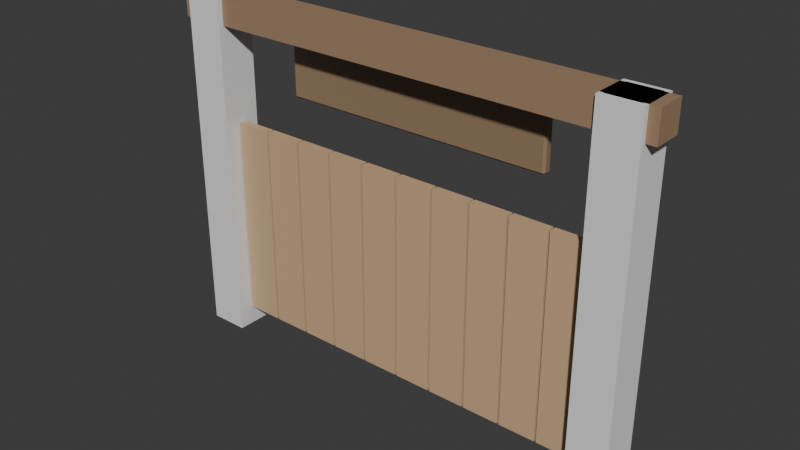 # Source: Gate.blend  (saved by Blender 5.2.45; exported with 4.5.12 LTS)
import bpy
from mathutils import Matrix  # noqa: F401  (used for matrix-valued properties, if any)

bpy.ops.wm.read_factory_settings(use_empty=True)
scene = bpy.context.scene
scene.name = 'Scene'

# ---- collections
col_collection = bpy.data.collections.new('Collection'); scene.collection.children.link(col_collection)

# ---- materials (node trees are filled in below, after node groups)
mat_m_wooddark = bpy.data.materials.new('M_WoodDark')
mat_m_wooddark.diffuse_color = (0.36, 0.23, 0.14, 1.0)
mat_m_sign = bpy.data.materials.new('M_Sign')
mat_m_sign.diffuse_color = (0.3, 0.2, 0.12, 1.0)
mat_m_wood = bpy.data.materials.new('M_Wood')
mat_m_wood.diffuse_color = (0.62, 0.42, 0.24, 1.0)

# ---- material node trees
mat_m_wooddark.use_nodes = True; mat_m_wooddark.node_tree.nodes.clear()
_N = mat_m_wooddark.node_tree.nodes; _L = mat_m_wooddark.node_tree.links
n0 = _N.new('ShaderNodeBsdfPrincipled'); n0.name = 'Principled BSDF'; n0.location = (-200, 100)
n0.inputs[0].default_value = (0.36, 0.23, 0.14, 1.0)
n0.inputs[10].default_value = 0.005
n1 = _N.new('ShaderNodeOutputMaterial'); n1.name = 'Material Output'; n1.location = (200, 100)
_L.new(n0.outputs[0], n1.inputs[0])
n1.is_active_output = True
mat_m_sign.use_nodes = True; mat_m_sign.node_tree.nodes.clear()
_N = mat_m_sign.node_tree.nodes; _L = mat_m_sign.node_tree.links
n0 = _N.new('ShaderNodeBsdfPrincipled'); n0.name = 'Principled BSDF'; n0.location = (-200, 100)
n0.inputs[0].default_value = (0.3, 0.2, 0.12, 1.0)
n0.inputs[10].default_value = 0.005
n1 = _N.new('ShaderNodeOutputMaterial'); n1.name = 'Material Output'; n1.location = (200, 100)
_L.new(n0.outputs[0], n1.inputs[0])
n1.is_active_output = True
mat_m_wood.use_nodes = True; mat_m_wood.node_tree.nodes.clear()
_N = mat_m_wood.node_tree.nodes; _L = mat_m_wood.node_tree.links
n0 = _N.new('ShaderNodeBsdfPrincipled'); n0.name = 'Principled BSDF'; n0.location = (-200, 100)
n0.inputs[0].default_value = (0.62, 0.42, 0.24, 1.0)
n0.inputs[10].default_value = 0.005
n1 = _N.new('ShaderNodeOutputMaterial'); n1.name = 'Material Output'; n1.location = (200, 100)
_L.new(n0.outputs[0], n1.inputs[0])
n1.is_active_output = True

# ---- world
world_world = bpy.data.worlds.new('World'); scene.world = world_world
world_world.use_nodes = True; world_world.node_tree.nodes.clear()
_N = world_world.node_tree.nodes; _L = world_world.node_tree.links
n0 = _N.new('ShaderNodeOutputWorld'); n0.name = 'World Output'; n0.location = (200, 100)
n1 = _N.new('ShaderNodeBackground'); n1.name = 'Background'; n1.location = (-200, 100)
n1.inputs[0].default_value = (0.05088, 0.05088, 0.05088, 1.0)
_L.new(n1.outputs[0], n0.inputs[0])
n0.is_active_output = True
world_world.color = (0.05088, 0.05088, 0.05088)
world_world.sun_shadow_jitter_overblur = 0.0

# ---- meshes
me_frame = bpy.data.meshes.new('Frame')
me_frame.from_pydata([(-2.36, -0.16, 0.0), (-2.36, -0.16, 3.6), (-2.36, 0.16, 0.0), (-2.36, 0.16, 3.6), (-2.04, -0.16, 0.0), (-2.04, -0.16, 3.6), (-2.04, 0.16, 0.0), (-2.04, 0.16, 3.6), (2.04, -0.16, 0.0), (2.04, -0.16, 3.6), (2.04, 0.16, 0.0), (2.04, 0.16, 3.6), (2.36, -0.16, 0.0), (2.36, -0.16, 3.6), (2.36, 0.16, 0.0), (2.36, 0.16, 3.6), (-2.5, -0.15, 3.3), (-2.5, -0.15, 3.6), (-2.5, 0.15, 3.3), (-2.5, 0.15, 3.6), (2.5, -0.15, 3.3), (2.5, -0.15, 3.6), (2.5, 0.15, 3.3), (2.5, 0.15, 3.6), (-1.38, 0.17, 2.65), (-1.38, 0.15, 2.67), (-1.4, 0.17, 2.67), (-1.38, 0.15, 3.23), (-1.38, 0.17, 3.25), (-1.4, 0.17, 3.23), (-1.38, 0.23, 2.65), (-1.4, 0.23, 2.67), (-1.38, 0.25, 2.67), (-1.38, 0.23, 3.25), (-1.38, 0.25, 3.23), (-1.4, 0.23, 3.23), (1.38, 0.17, 2.65), (1.4, 0.17, 2.67), (1.38, 0.15, 2.67), (1.38, 0.17, 3.25), (1.38, 0.15, 3.23), (1.4, 0.17, 3.23), (1.38, 0.23, 2.65), (1.38, 0.25, 2.67), (1.4, 0.23, 2.67), (1.38, 0.23, 3.25), (1.4, 0.23, 3.23), (1.38, 0.25, 3.23)], [], [(0, 1, 3, 2), (2, 3, 7, 6), (6, 7, 5, 4), (4, 5, 1, 0), (2, 6, 4, 0), (7, 3, 1, 5), (8, 9, 11, 10), (10, 11, 15, 14), (14, 15, 13, 12), (12, 13, 9, 8), (10, 14, 12, 8), (15, 11, 9, 13), (16, 17, 19, 18), (18, 19, 23, 22), (22, 23, 21, 20), (20, 21, 17, 16), (18, 22, 20, 16), (23, 19, 17, 21), (24, 25, 26), (27, 28, 29), (30, 31, 32), (33, 34, 35), (36, 37, 38), (39, 40, 41), (42, 43, 44), (45, 46, 47), (30, 24, 26, 31), (25, 27, 29, 26), (28, 33, 35, 29), (34, 32, 31, 35), (42, 30, 32, 43), (33, 45, 47, 34), (46, 44, 43, 47), (36, 42, 44, 37), (45, 39, 41, 46), (40, 38, 37, 41), (24, 36, 38, 25), (39, 28, 27, 40), (30, 42, 36, 24), (26, 29, 35, 31), (38, 40, 27, 25), (45, 33, 28, 39), (32, 34, 47, 43), (44, 46, 41, 37)])
me_frame.polygons.foreach_set('material_index', [0, 0, 0, 0, 0, 0, 0, 0, 0, 0, 0, 0, 0, 0, 0, 0, 0, 0, 1, 1, 1, 1, 1, 1, 1, 1, 1, 1, 1, 1, 1, 1, 1, 1, 1, 1, 1, 1, 1, 1, 1, 1, 1, 1])
_uv = me_frame.uv_layers.new(name='UVMap')
_uv.uv.foreach_set('vector', [0.375, 0.0, 0.625, 0.0, 0.625, 0.25, 0.375, 0.25, 0.375, 0.25, 0.625, 0.25, 0.625, 0.5, 0.375, 0.5, 0.375, 0.5, 0.625, 0.5, 0.625, 0.75, 0.375, 0.75, 0.375, 0.75, 0.625, 0.75, 0.625, 1.0, 0.375, 1.0, 0.125, 0.5, 0.375, 0.5, 0.375, 0.75, 0.125, 0.75, 0.625, 0.5, 0.875, 0.5, 0.875, 0.75, 0.625, 0.75, 0.375, 0.0, 0.625, 0.0, 0.625, 0.25, 0.375, 0.25, 0.375, 0.25, 0.625, 0.25, 0.625, 0.5, 0.375, 0.5, 0.375, 0.5, 0.625, 0.5, 0.625, 0.75, 0.375, 0.75, 0.375, 0.75, 0.625, 0.75, 0.625, 1.0, 0.375, 1.0, 0.125, 0.5, 0.375, 0.5, 0.375, 0.75, 0.125, 0.75, 0.625, 0.5, 0.875, 0.5, 0.875, 0.75, 0.625, 0.75, 0.375, 0.0, 0.625, 0.0, 0.625, 0.25, 0.375, 0.25, 0.375, 0.25, 0.625, 0.25, 0.625, 0.5, 0.375, 0.5, 0.375, 0.5, 0.625, 0.5, 0.625, 0.75, 0.375, 0.75, 0.375, 0.75, 0.625, 0.75, 0.625, 1.0, 0.375, 1.0, 0.125, 0.5, 0.375, 0.5, 0.375, 0.75, 0.125, 0.75, 0.625, 0.5, 0.875, 0.5, 0.875, 0.75, 0.625, 0.75, 0.1268, 0.7, 0.1268, 0.75, 0.125, 0.7, 0.6167, 0.0, 0.625, 0.05, 0.6167, 0.05, 0.1268, 0.55, 0.125, 0.55, 0.1268, 0.5, 0.625, 0.2173, 0.6167, 0.2513, 0.6167, 0.2, 0.3732, 0.7, 0.3812, 0.7, 0.3783, 0.7509, 0.6259, 0.7259, 0.6167, 0.7518, 0.6167, 0.7125, 0.3732, 0.55, 0.3783, 0.4991, 0.3812, 0.55, 0.6259, 0.5241, 0.6167, 0.5375, 0.6167, 0.4982, 0.1268, 0.55, 0.1268, 0.7, 0.125, 0.7, 0.125, 0.55, 0.3833, 0.0, 0.6167, 0.0, 0.6167, 0.05, 0.3833, 0.05, 0.625, 0.05, 0.625, 0.2173, 0.6167, 0.2, 0.6167, 0.05, 0.6167, 0.2513, 0.3833, 0.2518, 0.3833, 0.2, 0.6167, 0.2, 0.3732, 0.55, 0.1268, 0.55, 0.1268, 0.5, 0.3783, 0.4991, 0.625, 0.2173, 0.6259, 0.5241, 0.6167, 0.4982, 0.6167, 0.2513, 0.6167, 0.5375, 0.3812, 0.55, 0.3783, 0.4991, 0.6167, 0.4982, 0.3732, 0.7, 0.3732, 0.55, 0.3812, 0.55, 0.3812, 0.7, 0.6259, 0.5241, 0.6259, 0.7259, 0.6167, 0.7125, 0.6167, 0.5375, 0.6167, 0.7518, 0.3783, 0.7509, 0.3812, 0.7, 0.6167, 0.7125, 0.1268, 0.7, 0.3732, 0.7, 0.3783, 0.7509, 0.1268, 0.75, 0.6259, 0.7259, 0.625, 0.9982, 0.6167, 0.9982, 0.6167, 0.7518, 0.1268, 0.55, 0.3732, 0.55, 0.3732, 0.7, 0.1268, 0.7, 0.3833, 0.05, 0.6167, 0.05, 0.6167, 0.2, 0.3833, 0.2, 0.3783, 0.7509, 0.6167, 0.7518, 0.6167, 0.9982, 0.3833, 0.9982, 0.6259, 0.5241, 0.8732, 0.55, 0.8732, 0.7, 0.6259, 0.7259, 0.3833, 0.2518, 0.6167, 0.2513, 0.6167, 0.4982, 0.3783, 0.4991, 0.3812, 0.55, 0.6167, 0.5375, 0.6167, 0.7125, 0.3812, 0.7])
me_frame.materials.append(mat_m_wooddark)
me_frame.materials.append(mat_m_sign)
me_frame.update()
me_cube_001 = bpy.data.meshes.new('Cube.001')
me_cube_001.from_pydata([(-0.5, -0.5, -0.5), (-0.5, -0.5, 0.5), (-0.5, 0.5, -0.5), (-0.5, 0.5, 0.5), (0.5, -0.5, -0.5), (0.5, -0.5, 0.5), (0.5, 0.5, -0.5), (0.5, 0.5, 0.5)], [], [(0, 1, 3, 2), (2, 3, 7, 6), (6, 7, 5, 4), (4, 5, 1, 0), (2, 6, 4, 0), (7, 3, 1, 5)])
_uv = me_cube_001.uv_layers.new(name='UVMap')
_uv.uv.foreach_set('vector', [0.375, 0.0, 0.625, 0.0, 0.625, 0.25, 0.375, 0.25, 0.375, 0.25, 0.625, 0.25, 0.625, 0.5, 0.375, 0.5, 0.375, 0.5, 0.625, 0.5, 0.625, 0.75, 0.375, 0.75, 0.375, 0.75, 0.625, 0.75, 0.625, 1.0, 0.375, 1.0, 0.125, 0.5, 0.375, 0.5, 0.375, 0.75, 0.125, 0.75, 0.625, 0.5, 0.875, 0.5, 0.875, 0.75, 0.625, 0.75])
me_cube_001.update()
me_cube_003 = bpy.data.meshes.new('Cube.003')
me_cube_003.from_pydata([(-0.5, -0.5, -0.5), (-0.5, -0.5, 0.5), (-0.5, 0.5, -0.5), (-0.5, 0.5, 0.5), (0.5, -0.5, -0.5), (0.5, -0.5, 0.5), (0.5, 0.5, -0.5), (0.5, 0.5, 0.5)], [], [(0, 1, 3, 2), (2, 3, 7, 6), (6, 7, 5, 4), (4, 5, 1, 0), (2, 6, 4, 0), (7, 3, 1, 5)])
_uv = me_cube_003.uv_layers.new(name='UVMap')
_uv.uv.foreach_set('vector', [0.375, 0.0, 0.625, 0.0, 0.625, 0.25, 0.375, 0.25, 0.375, 0.25, 0.625, 0.25, 0.625, 0.5, 0.375, 0.5, 0.375, 0.5, 0.625, 0.5, 0.625, 0.75, 0.375, 0.75, 0.375, 0.75, 0.625, 0.75, 0.625, 1.0, 0.375, 1.0, 0.125, 0.5, 0.375, 0.5, 0.375, 0.75, 0.125, 0.75, 0.625, 0.5, 0.875, 0.5, 0.875, 0.75, 0.625, 0.75])
me_cube_003.update()
me_door_l = bpy.data.meshes.new('Door_L')
me_door_l.from_pydata([(0.06, -0.04, 0.2), (0.06, -0.04, 2.3), (0.06, 0.04, 0.2), (0.06, 0.04, 2.3), (0.44, -0.04, 0.2), (0.44, -0.04, 2.3), (0.44, 0.04, 0.2), (0.44, 0.04, 2.3), (0.46, -0.04, 0.2), (0.46, -0.04, 2.3), (0.46, 0.04, 0.2), (0.46, 0.04, 2.3), (0.84, -0.04, 0.2), (0.84, -0.04, 2.3), (0.84, 0.04, 0.2), (0.84, 0.04, 2.3), (0.86, -0.04, 0.2), (0.86, -0.04, 2.3), (0.86, 0.04, 0.2), (0.86, 0.04, 2.3), (1.24, -0.04, 0.2), (1.24, -0.04, 2.3), (1.24, 0.04, 0.2), (1.24, 0.04, 2.3), (1.26, -0.04, 0.2), (1.26, -0.04, 2.3), (1.26, 0.04, 0.2), (1.26, 0.04, 2.3), (1.64, -0.04, 0.2), (1.64, -0.04, 2.3), (1.64, 0.04, 0.2), (1.64, 0.04, 2.3), (1.66, -0.04, 0.2), (1.66, -0.04, 2.3), (1.66, 0.04, 0.2), (1.66, 0.04, 2.3), (2.04, -0.04, 0.2), (2.04, -0.04, 2.3), (2.04, 0.04, 0.2), (2.04, 0.04, 2.3), (0.03, 0.02, 0.47), (0.03, 0.02, 0.63), (0.03, 0.12, 0.47), (0.03, 0.12, 0.63), (2.03, 0.02, 0.47), (2.03, 0.02, 0.63), (2.03, 0.12, 0.47), (2.03, 0.12, 0.63), (0.03, 0.02, 1.87), (0.03, 0.02, 2.03), (0.03, 0.12, 1.87), (0.03, 0.12, 2.03), (2.03, 0.02, 1.87), (2.03, 0.02, 2.03), (2.03, 0.12, 1.87), (2.03, 0.12, 2.03), (0.1204, 0.02, 0.5429), (0.04134, 0.02, 0.6584), (0.1204, 0.12, 0.5429), (0.04134, 0.12, 0.6584), (2.019, 0.02, 1.842), (1.94, 0.02, 1.957), (2.019, 0.12, 1.842), (1.94, 0.12, 1.957)], [], [(0, 1, 3, 2), (2, 3, 7, 6), (6, 7, 5, 4), (4, 5, 1, 0), (2, 6, 4, 0), (7, 3, 1, 5), (8, 9, 11, 10), (10, 11, 15, 14), (14, 15, 13, 12), (12, 13, 9, 8), (10, 14, 12, 8), (15, 11, 9, 13), (16, 17, 19, 18), (18, 19, 23, 22), (22, 23, 21, 20), (20, 21, 17, 16), (18, 22, 20, 16), (23, 19, 17, 21), (24, 25, 27, 26), (26, 27, 31, 30), (30, 31, 29, 28), (28, 29, 25, 24), (26, 30, 28, 24), (31, 27, 25, 29), (32, 33, 35, 34), (34, 35, 39, 38), (38, 39, 37, 36), (36, 37, 33, 32), (34, 38, 36, 32), (39, 35, 33, 37), (40, 41, 43, 42), (42, 43, 47, 46), (46, 47, 45, 44), (44, 45, 41, 40), (42, 46, 44, 40), (47, 43, 41, 45), (48, 49, 51, 50), (50, 51, 55, 54), (54, 55, 53, 52), (52, 53, 49, 48), (50, 54, 52, 48), (55, 51, 49, 53), (56, 57, 59, 58), (58, 59, 63, 62), (62, 63, 61, 60), (60, 61, 57, 56), (58, 62, 60, 56), (63, 59, 57, 61)])
me_door_l.polygons.foreach_set('material_index', [0, 0, 0, 0, 0, 0, 0, 0, 0, 0, 0, 0, 0, 0, 0, 0, 0, 0, 0, 0, 0, 0, 0, 0, 0, 0, 0, 0, 0, 0, 1, 1, 1, 1, 1, 1, 1, 1, 1, 1, 1, 1, 1, 1, 1, 1, 1, 1])
_uv = me_door_l.uv_layers.new(name='UVMap')
_uv.uv.foreach_set('vector', [0.375, 0.0, 0.625, 0.0, 0.625, 0.25, 0.375, 0.25, 0.375, 0.25, 0.625, 0.25, 0.625, 0.5, 0.375, 0.5, 0.375, 0.5, 0.625, 0.5, 0.625, 0.75, 0.375, 0.75, 0.375, 0.75, 0.625, 0.75, 0.625, 1.0, 0.375, 1.0, 0.125, 0.5, 0.375, 0.5, 0.375, 0.75, 0.125, 0.75, 0.625, 0.5, 0.875, 0.5, 0.875, 0.75, 0.625, 0.75, 0.375, 0.0, 0.625, 0.0, 0.625, 0.25, 0.375, 0.25, 0.375, 0.25, 0.625, 0.25, 0.625, 0.5, 0.375, 0.5, 0.375, 0.5, 0.625, 0.5, 0.625, 0.75, 0.375, 0.75, 0.375, 0.75, 0.625, 0.75, 0.625, 1.0, 0.375, 1.0, 0.125, 0.5, 0.375, 0.5, 0.375, 0.75, 0.125, 0.75, 0.625, 0.5, 0.875, 0.5, 0.875, 0.75, 0.625, 0.75, 0.375, 0.0, 0.625, 0.0, 0.625, 0.25, 0.375, 0.25, 0.375, 0.25, 0.625, 0.25, 0.625, 0.5, 0.375, 0.5, 0.375, 0.5, 0.625, 0.5, 0.625, 0.75, 0.375, 0.75, 0.375, 0.75, 0.625, 0.75, 0.625, 1.0, 0.375, 1.0, 0.125, 0.5, 0.375, 0.5, 0.375, 0.75, 0.125, 0.75, 0.625, 0.5, 0.875, 0.5, 0.875, 0.75, 0.625, 0.75, 0.375, 0.0, 0.625, 0.0, 0.625, 0.25, 0.375, 0.25, 0.375, 0.25, 0.625, 0.25, 0.625, 0.5, 0.375, 0.5, 0.375, 0.5, 0.625, 0.5, 0.625, 0.75, 0.375, 0.75, 0.375, 0.75, 0.625, 0.75, 0.625, 1.0, 0.375, 1.0, 0.125, 0.5, 0.375, 0.5, 0.375, 0.75, 0.125, 0.75, 0.625, 0.5, 0.875, 0.5, 0.875, 0.75, 0.625, 0.75, 0.375, 0.0, 0.625, 0.0, 0.625, 0.25, 0.375, 0.25, 0.375, 0.25, 0.625, 0.25, 0.625, 0.5, 0.375, 0.5, 0.375, 0.5, 0.625, 0.5, 0.625, 0.75, 0.375, 0.75, 0.375, 0.75, 0.625, 0.75, 0.625, 1.0, 0.375, 1.0, 0.125, 0.5, 0.375, 0.5, 0.375, 0.75, 0.125, 0.75, 0.625, 0.5, 0.875, 0.5, 0.875, 0.75, 0.625, 0.75, 0.375, 0.0, 0.625, 0.0, 0.625, 0.25, 0.375, 0.25, 0.375, 0.25, 0.625, 0.25, 0.625, 0.5, 0.375, 0.5, 0.375, 0.5, 0.625, 0.5, 0.625, 0.75, 0.375, 0.75, 0.375, 0.75, 0.625, 0.75, 0.625, 1.0, 0.375, 1.0, 0.125, 0.5, 0.375, 0.5, 0.375, 0.75, 0.125, 0.75, 0.625, 0.5, 0.875, 0.5, 0.875, 0.75, 0.625, 0.75, 0.375, 0.0, 0.625, 0.0, 0.625, 0.25, 0.375, 0.25, 0.375, 0.25, 0.625, 0.25, 0.625, 0.5, 0.375, 0.5, 0.375, 0.5, 0.625, 0.5, 0.625, 0.75, 0.375, 0.75, 0.375, 0.75, 0.625, 0.75, 0.625, 1.0, 0.375, 1.0, 0.125, 0.5, 0.375, 0.5, 0.375, 0.75, 0.125, 0.75, 0.625, 0.5, 0.875, 0.5, 0.875, 0.75, 0.625, 0.75, 0.375, 0.0, 0.625, 0.0, 0.625, 0.25, 0.375, 0.25, 0.375, 0.25, 0.625, 0.25, 0.625, 0.5, 0.375, 0.5, 0.375, 0.5, 0.625, 0.5, 0.625, 0.75, 0.375, 0.75, 0.375, 0.75, 0.625, 0.75, 0.625, 1.0, 0.375, 1.0, 0.125, 0.5, 0.375, 0.5, 0.375, 0.75, 0.125, 0.75, 0.625, 0.5, 0.875, 0.5, 0.875, 0.75, 0.625, 0.75])
me_door_l.materials.append(mat_m_wood)
me_door_l.materials.append(mat_m_wooddark)
me_door_l.update()
me_door_r = bpy.data.meshes.new('Door_R')
me_door_r.from_pydata([(-0.44, -0.04, 0.2), (-0.44, -0.04, 2.3), (-0.44, 0.04, 0.2), (-0.44, 0.04, 2.3), (-0.06, -0.04, 0.2), (-0.06, -0.04, 2.3), (-0.06, 0.04, 0.2), (-0.06, 0.04, 2.3), (-0.84, -0.04, 0.2), (-0.84, -0.04, 2.3), (-0.84, 0.04, 0.2), (-0.84, 0.04, 2.3), (-0.46, -0.04, 0.2), (-0.46, -0.04, 2.3), (-0.46, 0.04, 0.2), (-0.46, 0.04, 2.3), (-1.24, -0.04, 0.2), (-1.24, -0.04, 2.3), (-1.24, 0.04, 0.2), (-1.24, 0.04, 2.3), (-0.86, -0.04, 0.2), (-0.86, -0.04, 2.3), (-0.86, 0.04, 0.2), (-0.86, 0.04, 2.3), (-1.64, -0.04, 0.2), (-1.64, -0.04, 2.3), (-1.64, 0.04, 0.2), (-1.64, 0.04, 2.3), (-1.26, -0.04, 0.2), (-1.26, -0.04, 2.3), (-1.26, 0.04, 0.2), (-1.26, 0.04, 2.3), (-2.04, -0.04, 0.2), (-2.04, -0.04, 2.3), (-2.04, 0.04, 0.2), (-2.04, 0.04, 2.3), (-1.66, -0.04, 0.2), (-1.66, -0.04, 2.3), (-1.66, 0.04, 0.2), (-1.66, 0.04, 2.3), (-2.03, 0.02, 0.47), (-2.03, 0.02, 0.63), (-2.03, 0.12, 0.47), (-2.03, 0.12, 0.63), (-0.03, 0.02, 0.47), (-0.03, 0.02, 0.63), (-0.03, 0.12, 0.47), (-0.03, 0.12, 0.63), (-2.03, 0.02, 1.87), (-2.03, 0.02, 2.03), (-2.03, 0.12, 1.87), (-2.03, 0.12, 2.03), (-0.03, 0.02, 1.87), (-0.03, 0.02, 2.03), (-0.03, 0.12, 1.87), (-0.03, 0.12, 2.03), (-2.019, 0.02, 1.842), (-1.94, 0.02, 1.957), (-2.019, 0.12, 1.842), (-1.94, 0.12, 1.957), (-0.1204, 0.02, 0.5429), (-0.04134, 0.02, 0.6584), (-0.1204, 0.12, 0.5429), (-0.04134, 0.12, 0.6584)], [], [(0, 1, 3, 2), (2, 3, 7, 6), (6, 7, 5, 4), (4, 5, 1, 0), (2, 6, 4, 0), (7, 3, 1, 5), (8, 9, 11, 10), (10, 11, 15, 14), (14, 15, 13, 12), (12, 13, 9, 8), (10, 14, 12, 8), (15, 11, 9, 13), (16, 17, 19, 18), (18, 19, 23, 22), (22, 23, 21, 20), (20, 21, 17, 16), (18, 22, 20, 16), (23, 19, 17, 21), (24, 25, 27, 26), (26, 27, 31, 30), (30, 31, 29, 28), (28, 29, 25, 24), (26, 30, 28, 24), (31, 27, 25, 29), (32, 33, 35, 34), (34, 35, 39, 38), (38, 39, 37, 36), (36, 37, 33, 32), (34, 38, 36, 32), (39, 35, 33, 37), (40, 41, 43, 42), (42, 43, 47, 46), (46, 47, 45, 44), (44, 45, 41, 40), (42, 46, 44, 40), (47, 43, 41, 45), (48, 49, 51, 50), (50, 51, 55, 54), (54, 55, 53, 52), (52, 53, 49, 48), (50, 54, 52, 48), (55, 51, 49, 53), (56, 57, 59, 58), (58, 59, 63, 62), (62, 63, 61, 60), (60, 61, 57, 56), (58, 62, 60, 56), (63, 59, 57, 61)])
me_door_r.polygons.foreach_set('material_index', [0, 0, 0, 0, 0, 0, 0, 0, 0, 0, 0, 0, 0, 0, 0, 0, 0, 0, 0, 0, 0, 0, 0, 0, 0, 0, 0, 0, 0, 0, 1, 1, 1, 1, 1, 1, 1, 1, 1, 1, 1, 1, 1, 1, 1, 1, 1, 1])
_uv = me_door_r.uv_layers.new(name='UVMap')
_uv.uv.foreach_set('vector', [0.375, 0.0, 0.625, 0.0, 0.625, 0.25, 0.375, 0.25, 0.375, 0.25, 0.625, 0.25, 0.625, 0.5, 0.375, 0.5, 0.375, 0.5, 0.625, 0.5, 0.625, 0.75, 0.375, 0.75, 0.375, 0.75, 0.625, 0.75, 0.625, 1.0, 0.375, 1.0, 0.125, 0.5, 0.375, 0.5, 0.375, 0.75, 0.125, 0.75, 0.625, 0.5, 0.875, 0.5, 0.875, 0.75, 0.625, 0.75, 0.375, 0.0, 0.625, 0.0, 0.625, 0.25, 0.375, 0.25, 0.375, 0.25, 0.625, 0.25, 0.625, 0.5, 0.375, 0.5, 0.375, 0.5, 0.625, 0.5, 0.625, 0.75, 0.375, 0.75, 0.375, 0.75, 0.625, 0.75, 0.625, 1.0, 0.375, 1.0, 0.125, 0.5, 0.375, 0.5, 0.375, 0.75, 0.125, 0.75, 0.625, 0.5, 0.875, 0.5, 0.875, 0.75, 0.625, 0.75, 0.375, 0.0, 0.625, 0.0, 0.625, 0.25, 0.375, 0.25, 0.375, 0.25, 0.625, 0.25, 0.625, 0.5, 0.375, 0.5, 0.375, 0.5, 0.625, 0.5, 0.625, 0.75, 0.375, 0.75, 0.375, 0.75, 0.625, 0.75, 0.625, 1.0, 0.375, 1.0, 0.125, 0.5, 0.375, 0.5, 0.375, 0.75, 0.125, 0.75, 0.625, 0.5, 0.875, 0.5, 0.875, 0.75, 0.625, 0.75, 0.375, 0.0, 0.625, 0.0, 0.625, 0.25, 0.375, 0.25, 0.375, 0.25, 0.625, 0.25, 0.625, 0.5, 0.375, 0.5, 0.375, 0.5, 0.625, 0.5, 0.625, 0.75, 0.375, 0.75, 0.375, 0.75, 0.625, 0.75, 0.625, 1.0, 0.375, 1.0, 0.125, 0.5, 0.375, 0.5, 0.375, 0.75, 0.125, 0.75, 0.625, 0.5, 0.875, 0.5, 0.875, 0.75, 0.625, 0.75, 0.375, 0.0, 0.625, 0.0, 0.625, 0.25, 0.375, 0.25, 0.375, 0.25, 0.625, 0.25, 0.625, 0.5, 0.375, 0.5, 0.375, 0.5, 0.625, 0.5, 0.625, 0.75, 0.375, 0.75, 0.375, 0.75, 0.625, 0.75, 0.625, 1.0, 0.375, 1.0, 0.125, 0.5, 0.375, 0.5, 0.375, 0.75, 0.125, 0.75, 0.625, 0.5, 0.875, 0.5, 0.875, 0.75, 0.625, 0.75, 0.375, 0.0, 0.625, 0.0, 0.625, 0.25, 0.375, 0.25, 0.375, 0.25, 0.625, 0.25, 0.625, 0.5, 0.375, 0.5, 0.375, 0.5, 0.625, 0.5, 0.625, 0.75, 0.375, 0.75, 0.375, 0.75, 0.625, 0.75, 0.625, 1.0, 0.375, 1.0, 0.125, 0.5, 0.375, 0.5, 0.375, 0.75, 0.125, 0.75, 0.625, 0.5, 0.875, 0.5, 0.875, 0.75, 0.625, 0.75, 0.375, 0.0, 0.625, 0.0, 0.625, 0.25, 0.375, 0.25, 0.375, 0.25, 0.625, 0.25, 0.625, 0.5, 0.375, 0.5, 0.375, 0.5, 0.625, 0.5, 0.625, 0.75, 0.375, 0.75, 0.375, 0.75, 0.625, 0.75, 0.625, 1.0, 0.375, 1.0, 0.125, 0.5, 0.375, 0.5, 0.375, 0.75, 0.125, 0.75, 0.625, 0.5, 0.875, 0.5, 0.875, 0.75, 0.625, 0.75, 0.375, 0.0, 0.625, 0.0, 0.625, 0.25, 0.375, 0.25, 0.375, 0.25, 0.625, 0.25, 0.625, 0.5, 0.375, 0.5, 0.375, 0.5, 0.625, 0.5, 0.625, 0.75, 0.375, 0.75, 0.375, 0.75, 0.625, 0.75, 0.625, 1.0, 0.375, 1.0, 0.125, 0.5, 0.375, 0.5, 0.375, 0.75, 0.125, 0.75, 0.625, 0.5, 0.875, 0.5, 0.875, 0.75, 0.625, 0.75])
me_door_r.materials.append(mat_m_wood)
me_door_r.materials.append(mat_m_wooddark)
me_door_r.update()

# ---- objects
ob_frame = bpy.data.objects.new('Frame', me_frame)
ob_col_post = bpy.data.objects.new('COL_Post', me_cube_001)
ob_col_post_001 = bpy.data.objects.new('COL_Post.001', me_cube_003)
ob_door_l = bpy.data.objects.new('Door_L', me_door_l)
ob_door_r = bpy.data.objects.new('Door_R', me_door_r)
ob_signanchor = bpy.data.objects.new('SignAnchor', None)

# ---- transforms, parenting, visibility, modifiers, constraints
ob_frame.location = (0.0, 0.0, 0.0)
ob_col_post.location = (-2.2, 0.0, 1.8)
ob_col_post.scale = (0.4, 0.4, 3.6)
ob_col_post_001.location = (2.2, 0.0, 1.8)
ob_col_post_001.scale = (0.4, 0.4, 3.6)
ob_door_l.location = (-2.05, 0.0, 0.0)
ob_door_r.location = (2.05, 0.0, 0.0)
ob_signanchor.location = (0.0, 0.27, 2.95)
ob_signanchor.empty_display_size = 0.05

# ---- collection membership
col_collection.objects.link(ob_frame)
col_collection.objects.link(ob_col_post)
col_collection.objects.link(ob_col_post_001)
col_collection.objects.link(ob_door_l)
col_collection.objects.link(ob_door_r)
col_collection.objects.link(ob_signanchor)

# ---- scene / render settings (as saved in the file)
scene.frame_start = 1; scene.frame_end = 250; scene.frame_set(1)
scene.render.engine = 'BLENDER_EEVEE_NEXT'
scene.render.bake_bias = 0.0
scene.render.bake_samples = 0
scene.render.compositor_device = 'GPU'
scene.eevee.use_volume_custom_range = False
scene.eevee.fast_gi_thickness_near = 0.1
scene.eevee.fast_gi_thickness_far = 0.0
scene.eevee.ray_tracing_options.screen_trace_thickness = 0.1
bpy.context.view_layer.update()

# ---- added for rendering (the .blend has no active camera and no usable light): camera, sun
cam_auto = bpy.data.cameras.new('AutoCamera')
cam_auto.lens = 50.0
cam_auto.sensor_width = 36.0
cam_auto.clip_end = 1000.0
ob_auto_camera = bpy.data.objects.new('AutoCamera', cam_auto)
scene.collection.objects.link(ob_auto_camera)
ob_auto_camera.location = (5.71565, -6.83378, 6.37252)
ob_auto_camera.rotation_euler = (1.09748, -7.21219e-08, 0.694738)
scene.camera = ob_auto_camera
light_auto_sun = bpy.data.lights.new('AutoSun', 'SUN')
light_auto_sun.energy = 3.0
light_auto_sun.angle = 0.0523599
ob_auto_sun = bpy.data.objects.new('AutoSun', light_auto_sun)
scene.collection.objects.link(ob_auto_sun)
ob_auto_sun.rotation_euler = (0.872665, 0.174533, 0.523599)
bpy.context.view_layer.update()

